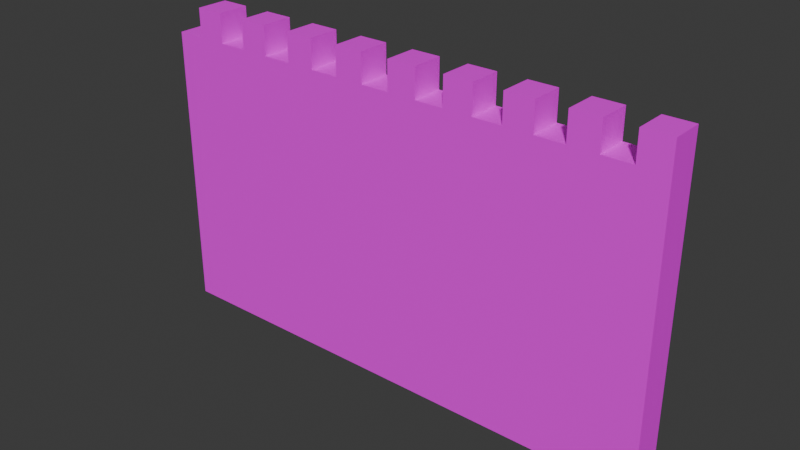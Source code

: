 # Source: castle_wall.blend  (saved by Blender 5.0.119; exported with 4.5.12 LTS)
import bpy
from mathutils import Matrix  # noqa: F401  (used for matrix-valued properties, if any)

bpy.ops.wm.read_factory_settings(use_empty=True)
scene = bpy.context.scene
scene.name = 'Scene'

# ---- collections
col_collection = bpy.data.collections.new('Collection'); scene.collection.children.link(col_collection)
col_collection_2 = bpy.data.collections.new('Collection 2'); scene.collection.children.link(col_collection_2)
col_collection_3 = bpy.data.collections.new('Collection 3'); scene.collection.children.link(col_collection_3)

# ---- images (referenced by path relative to the original .blend; pixels are not part of the script)
import os
ASSET_DIR = os.environ.get("B2B_ASSET_DIR", "")  # directory of the original .blend (textures are referenced by path, not embedded)
HERE = os.path.dirname(os.path.abspath(__file__))  # packed textures are extracted next to this script under _unpacked/

def load_image(name, relpath, width, height, colorspace="sRGB"):
    """Load a texture the original file referenced (path relative to the .blend, or extracted next to this script)."""
    p = next((c for c in (os.path.join(HERE, relpath), os.path.join(ASSET_DIR, relpath)) if relpath and os.path.exists(c)), "")
    if p:
        img = bpy.data.images.load(p, check_existing=True)
        img.name = name
    else:  # same state as the original file: an image datablock whose file is absent (Cycles renders it pink)
        img = bpy.data.images.new(name, width, height)
        img.source = "FILE"
        img.filepath = "//" + (relpath or name)
    img.colorspace_settings.name = colorspace
    return img
img_wall_texture_seamless_diff_png = load_image('wall_texture_seamless_DIFF.png', 'wall_texture_seamless_DIFF.png', 1024, 1024, 'sRGB')

# ---- materials (node trees are filled in below, after node groups)
mat_stone = bpy.data.materials.new('stone')
mat_stone.alpha_threshold = 0.0
mat_stone.use_backface_culling_lightprobe_volume = False
mat_stone.roughness = 0.5
mat_stone.line_color = (0.0, 0.0, 0.0, 1.0)

# ---- material node trees
mat_stone.use_nodes = True; mat_stone.node_tree.nodes.clear()
_N = mat_stone.node_tree.nodes; _L = mat_stone.node_tree.links
n0 = _N.new('ShaderNodeOutputMaterial'); n0.name = 'Material Output'; n0.location = (200, 100)
n1 = _N.new('ShaderNodeBsdfPrincipled'); n1.name = 'Principled BSDF'; n1.location = (-200, 100)
n2 = _N.new('ShaderNodeTexImage'); n2.name = 'Image Texture'; n2.location = (-490, 71)
n2.image = img_wall_texture_seamless_diff_png
_L.new(n1.outputs[0], n0.inputs[0])
_L.new(n2.outputs[0], n1.inputs[0])
n0.is_active_output = True

# ---- world
world_world = bpy.data.worlds.new('World'); scene.world = world_world
world_world.use_nodes = True; world_world.node_tree.nodes.clear()
_N = world_world.node_tree.nodes; _L = world_world.node_tree.links
n0 = _N.new('ShaderNodeOutputWorld'); n0.name = 'World Output'; n0.location = (200, 100)
n1 = _N.new('ShaderNodeBackground'); n1.name = 'Background'; n1.location = (-200, 100)
n1.inputs[0].default_value = (0.05088, 0.05088, 0.05088, 1.0)
_L.new(n1.outputs[0], n0.inputs[0])
n0.is_active_output = True
world_world.color = (0.05088, 0.05088, 0.05088)
world_world.sun_shadow_jitter_overblur = 0.0

# ---- meshes
me_cube = bpy.data.meshes.new('Cube')
me_cube.from_pydata([(-14.0, 1.122, 1.0), (-14.0, 1.122, -1.0), (-14.0, -1.122, 1.0), (-14.0, -1.122, -1.0), (-16.0, 1.122, 1.0), (-16.0, 1.122, -1.0), (-16.0, -1.122, 1.0), (-16.0, -1.122, -1.0), (-14.0, -1.122, 3.0), (-16.0, -1.122, 3.0), (-14.0, 1.122, 3.0), (-16.0, 1.122, 3.0), (-14.0, -1.122, 5.0), (-16.0, -1.122, 5.0), (-14.0, 1.122, 5.0), (-16.0, 1.122, 5.0), (-14.0, -1.122, 7.0), (-16.0, -1.122, 7.0), (-14.0, 1.122, 7.0), (-16.0, 1.122, 7.0), (-14.0, -1.122, 9.0), (-16.0, -1.122, 9.0), (-14.0, 1.122, 9.0), (-16.0, 1.122, 9.0), (-14.0, -1.122, 11.0), (-16.0, -1.122, 11.0), (-14.0, 1.122, 11.0), (-16.0, 1.122, 11.0), (-14.0, -1.122, 13.0), (-16.0, -1.122, 13.0), (-14.0, 1.122, 13.0), (-16.0, 1.122, 13.0), (-14.0, -1.122, 15.0), (-16.0, -1.122, 15.0), (-14.0, 1.122, 15.0), (-16.0, 1.122, 15.0), (-14.0, -1.122, 17.0), (-16.0, -1.122, 17.0), (-14.0, 1.122, 17.0), (-16.0, 1.122, 17.0), (-14.0, -1.122, 19.0), (-16.0, -1.122, 19.0), (-14.0, 1.122, 19.0), (-16.0, 1.122, 19.0), (-12.0, 1.122, 1.0), (-12.0, 1.122, -1.0), (-12.0, -1.122, 1.0), (-12.0, -1.122, -1.0), (-12.0, 1.122, 3.0), (-12.0, -1.122, 3.0), (-12.0, 1.122, 5.0), (-12.0, -1.122, 5.0), (-12.0, 1.122, 7.0), (-12.0, -1.122, 7.0), (-12.0, 1.122, 9.0), (-12.0, -1.122, 9.0), (-12.0, 1.122, 11.0), (-12.0, -1.122, 11.0), (-12.0, 1.122, 13.0), (-12.0, -1.122, 13.0), (-12.0, 1.122, 15.0), (-12.0, -1.122, 15.0), (-12.0, 1.122, 17.0), (-12.0, -1.122, 17.0), (-12.0, 1.122, 19.0), (-12.0, -1.122, 19.0), (-10.0, 1.122, 1.0), (-10.0, 1.122, -1.0), (-10.0, -1.122, 1.0), (-10.0, -1.122, -1.0), (-10.0, 1.122, 3.0), (-10.0, -1.122, 3.0), (-10.0, 1.122, 5.0), (-10.0, -1.122, 5.0), (-10.0, 1.122, 7.0), (-10.0, -1.122, 7.0), (-10.0, 1.122, 9.0), (-10.0, -1.122, 9.0), (-10.0, 1.122, 11.0), (-10.0, -1.122, 11.0), (-10.0, 1.122, 13.0), (-10.0, -1.122, 13.0), (-10.0, 1.122, 15.0), (-10.0, -1.122, 15.0), (-10.0, 1.122, 17.0), (-10.0, -1.122, 17.0), (-10.0, 1.122, 19.0), (-10.0, -1.122, 19.0), (-8.0, 1.122, 1.0), (-8.0, 1.122, -1.0), (-8.0, -1.122, 1.0), (-8.0, -1.122, -1.0), (-8.0, 1.122, 3.0), (-8.0, -1.122, 3.0), (-8.0, 1.122, 5.0), (-8.0, -1.122, 5.0), (-8.0, 1.122, 7.0), (-8.0, -1.122, 7.0), (-8.0, 1.122, 9.0), (-8.0, -1.122, 9.0), (-8.0, 1.122, 11.0), (-8.0, -1.122, 11.0), (-8.0, 1.122, 13.0), (-8.0, -1.122, 13.0), (-8.0, 1.122, 15.0), (-8.0, -1.122, 15.0), (-8.0, 1.122, 17.0), (-8.0, -1.122, 17.0), (-8.0, 1.122, 19.0), (-8.0, -1.122, 19.0), (-6.0, 1.122, 1.0), (-6.0, 1.122, -1.0), (-6.0, -1.122, 1.0), (-6.0, -1.122, -1.0), (-6.0, 1.122, 3.0), (-6.0, -1.122, 3.0), (-6.0, 1.122, 5.0), (-6.0, -1.122, 5.0), (-6.0, 1.122, 7.0), (-6.0, -1.122, 7.0), (-6.0, 1.122, 9.0), (-6.0, -1.122, 9.0), (-6.0, 1.122, 11.0), (-6.0, -1.122, 11.0), (-6.0, 1.122, 13.0), (-6.0, -1.122, 13.0), (-6.0, 1.122, 15.0), (-6.0, -1.122, 15.0), (-6.0, 1.122, 17.0), (-6.0, -1.122, 17.0), (-6.0, 1.122, 19.0), (-6.0, -1.122, 19.0), (-4.0, 1.122, 1.0), (-4.0, 1.122, -1.0), (-4.0, -1.122, 1.0), (-4.0, -1.122, -1.0), (-4.0, 1.122, 3.0), (-4.0, -1.122, 3.0), (-4.0, 1.122, 5.0), (-4.0, -1.122, 5.0), (-4.0, 1.122, 7.0), (-4.0, -1.122, 7.0), (-4.0, 1.122, 9.0), (-4.0, -1.122, 9.0), (-4.0, 1.122, 11.0), (-4.0, -1.122, 11.0), (-4.0, 1.122, 13.0), (-4.0, -1.122, 13.0), (-4.0, 1.122, 15.0), (-4.0, -1.122, 15.0), (-4.0, 1.122, 17.0), (-4.0, -1.122, 17.0), (-4.0, 1.122, 19.0), (-4.0, -1.122, 19.0), (-2.0, 1.122, 1.0), (-2.0, 1.122, -1.0), (-2.0, -1.122, 1.0), (-2.0, -1.122, -1.0), (-2.0, 1.122, 3.0), (-2.0, -1.122, 3.0), (-2.0, 1.122, 5.0), (-2.0, -1.122, 5.0), (-2.0, 1.122, 7.0), (-2.0, -1.122, 7.0), (-2.0, 1.122, 9.0), (-2.0, -1.122, 9.0), (-2.0, 1.122, 11.0), (-2.0, -1.122, 11.0), (-2.0, 1.122, 13.0), (-2.0, -1.122, 13.0), (-2.0, 1.122, 15.0), (-2.0, -1.122, 15.0), (-2.0, 1.122, 17.0), (-2.0, -1.122, 17.0), (-2.0, 1.122, 19.0), (-2.0, -1.122, 19.0), (0.0, 1.122, 1.0), (0.0, 1.122, -1.0), (0.0, -1.122, 1.0), (0.0, -1.122, -1.0), (0.0, 1.122, 3.0), (0.0, -1.122, 3.0), (0.0, 1.122, 5.0), (0.0, -1.122, 5.0), (0.0, 1.122, 7.0), (0.0, -1.122, 7.0), (0.0, 1.122, 9.0), (0.0, -1.122, 9.0), (0.0, 1.122, 11.0), (0.0, -1.122, 11.0), (0.0, 1.122, 13.0), (0.0, -1.122, 13.0), (0.0, 1.122, 15.0), (0.0, -1.122, 15.0), (0.0, 1.122, 17.0), (0.0, -1.122, 17.0), (0.0, 1.122, 19.0), (0.0, -1.122, 19.0), (2.0, 1.122, 1.0), (2.0, 1.122, -1.0), (2.0, -1.122, 1.0), (2.0, -1.122, -1.0), (2.0, 1.122, 3.0), (2.0, -1.122, 3.0), (2.0, 1.122, 5.0), (2.0, -1.122, 5.0), (2.0, 1.122, 7.0), (2.0, -1.122, 7.0), (2.0, 1.122, 9.0), (2.0, -1.122, 9.0), (2.0, 1.122, 11.0), (2.0, -1.122, 11.0), (2.0, 1.122, 13.0), (2.0, -1.122, 13.0), (2.0, 1.122, 15.0), (2.0, -1.122, 15.0), (2.0, 1.122, 17.0), (2.0, -1.122, 17.0), (2.0, 1.122, 19.0), (2.0, -1.122, 19.0), (4.0, 1.122, 1.0), (4.0, 1.122, -1.0), (4.0, -1.122, 1.0), (4.0, -1.122, -1.0), (4.0, 1.122, 3.0), (4.0, -1.122, 3.0), (4.0, 1.122, 5.0), (4.0, -1.122, 5.0), (4.0, 1.122, 7.0), (4.0, -1.122, 7.0), (4.0, 1.122, 9.0), (4.0, -1.122, 9.0), (4.0, 1.122, 11.0), (4.0, -1.122, 11.0), (4.0, 1.122, 13.0), (4.0, -1.122, 13.0), (4.0, 1.122, 15.0), (4.0, -1.122, 15.0), (4.0, 1.122, 17.0), (4.0, -1.122, 17.0), (4.0, 1.122, 19.0), (4.0, -1.122, 19.0), (6.0, 1.122, 1.0), (6.0, 1.122, -1.0), (6.0, -1.122, 1.0), (6.0, -1.122, -1.0), (6.0, 1.122, 3.0), (6.0, -1.122, 3.0), (6.0, 1.122, 5.0), (6.0, -1.122, 5.0), (6.0, 1.122, 7.0), (6.0, -1.122, 7.0), (6.0, 1.122, 9.0), (6.0, -1.122, 9.0), (6.0, 1.122, 11.0), (6.0, -1.122, 11.0), (6.0, 1.122, 13.0), (6.0, -1.122, 13.0), (6.0, 1.122, 15.0), (6.0, -1.122, 15.0), (6.0, 1.122, 17.0), (6.0, -1.122, 17.0), (6.0, 1.122, 19.0), (6.0, -1.122, 19.0), (8.0, 1.122, 1.0), (8.0, 1.122, -1.0), (8.0, -1.122, 1.0), (8.0, -1.122, -1.0), (8.0, 1.122, 3.0), (8.0, -1.122, 3.0), (8.0, 1.122, 5.0), (8.0, -1.122, 5.0), (8.0, 1.122, 7.0), (8.0, -1.122, 7.0), (8.0, 1.122, 9.0), (8.0, -1.122, 9.0), (8.0, 1.122, 11.0), (8.0, -1.122, 11.0), (8.0, 1.122, 13.0), (8.0, -1.122, 13.0), (8.0, 1.122, 15.0), (8.0, -1.122, 15.0), (8.0, 1.122, 17.0), (8.0, -1.122, 17.0), (8.0, 1.122, 19.0), (8.0, -1.122, 19.0), (10.0, 1.122, 1.0), (10.0, 1.122, -1.0), (10.0, -1.122, 1.0), (10.0, -1.122, -1.0), (10.0, 1.122, 3.0), (10.0, -1.122, 3.0), (10.0, 1.122, 5.0), (10.0, -1.122, 5.0), (10.0, 1.122, 7.0), (10.0, -1.122, 7.0), (10.0, 1.122, 9.0), (10.0, -1.122, 9.0), (10.0, 1.122, 11.0), (10.0, -1.122, 11.0), (10.0, 1.122, 13.0), (10.0, -1.122, 13.0), (10.0, 1.122, 15.0), (10.0, -1.122, 15.0), (10.0, 1.122, 17.0), (10.0, -1.122, 17.0), (10.0, 1.122, 19.0), (10.0, -1.122, 19.0), (12.0, 1.122, 1.0), (12.0, 1.122, -1.0), (12.0, -1.122, 1.0), (12.0, -1.122, -1.0), (12.0, 1.122, 3.0), (12.0, -1.122, 3.0), (12.0, 1.122, 5.0), (12.0, -1.122, 5.0), (12.0, 1.122, 7.0), (12.0, -1.122, 7.0), (12.0, 1.122, 9.0), (12.0, -1.122, 9.0), (12.0, 1.122, 11.0), (12.0, -1.122, 11.0), (12.0, 1.122, 13.0), (12.0, -1.122, 13.0), (12.0, 1.122, 15.0), (12.0, -1.122, 15.0), (12.0, 1.122, 17.0), (12.0, -1.122, 17.0), (12.0, 1.122, 19.0), (12.0, -1.122, 19.0), (14.0, 1.122, 1.0), (14.0, 1.122, -1.0), (14.0, -1.122, 1.0), (14.0, -1.122, -1.0), (14.0, 1.122, 3.0), (14.0, -1.122, 3.0), (14.0, 1.122, 5.0), (14.0, -1.122, 5.0), (14.0, 1.122, 7.0), (14.0, -1.122, 7.0), (14.0, 1.122, 9.0), (14.0, -1.122, 9.0), (14.0, 1.122, 11.0), (14.0, -1.122, 11.0), (14.0, 1.122, 13.0), (14.0, -1.122, 13.0), (14.0, 1.122, 15.0), (14.0, -1.122, 15.0), (14.0, 1.122, 17.0), (14.0, -1.122, 17.0), (14.0, 1.122, 19.0), (14.0, -1.122, 19.0), (16.0, 1.122, 1.0), (16.0, 1.122, -1.0), (16.0, -1.122, 1.0), (16.0, -1.122, -1.0), (16.0, 1.122, 3.0), (16.0, -1.122, 3.0), (16.0, 1.122, 5.0), (16.0, -1.122, 5.0), (16.0, 1.122, 7.0), (16.0, -1.122, 7.0), (16.0, 1.122, 9.0), (16.0, -1.122, 9.0), (16.0, 1.122, 11.0), (16.0, -1.122, 11.0), (16.0, 1.122, 13.0), (16.0, -1.122, 13.0), (16.0, 1.122, 15.0), (16.0, -1.122, 15.0), (16.0, 1.122, 17.0), (16.0, -1.122, 17.0), (16.0, 1.122, 19.0), (16.0, -1.122, 19.0), (18.0, 1.122, 1.0), (18.0, 1.122, -1.0), (18.0, -1.122, 1.0), (18.0, -1.122, -1.0), (18.0, 1.122, 3.0), (18.0, -1.122, 3.0), (18.0, 1.122, 5.0), (18.0, -1.122, 5.0), (18.0, 1.122, 7.0), (18.0, -1.122, 7.0), (18.0, 1.122, 9.0), (18.0, -1.122, 9.0), (18.0, 1.122, 11.0), (18.0, -1.122, 11.0), (18.0, 1.122, 13.0), (18.0, -1.122, 13.0), (18.0, 1.122, 15.0), (18.0, -1.122, 15.0), (18.0, 1.122, 17.0), (18.0, -1.122, 17.0), (18.0, 1.122, 19.0), (18.0, -1.122, 19.0), (20.0, 1.122, 1.0), (20.0, 1.122, -1.0), (20.0, -1.122, 1.0), (20.0, -1.122, -1.0), (20.0, 1.122, 3.0), (20.0, -1.122, 3.0), (20.0, 1.122, 5.0), (20.0, -1.122, 5.0), (20.0, 1.122, 7.0), (20.0, -1.122, 7.0), (20.0, 1.122, 9.0), (20.0, -1.122, 9.0), (20.0, 1.122, 11.0), (20.0, -1.122, 11.0), (20.0, 1.122, 13.0), (20.0, -1.122, 13.0), (20.0, 1.122, 15.0), (20.0, -1.122, 15.0), (20.0, 1.122, 17.0), (20.0, -1.122, 17.0), (20.0, 1.122, 19.0), (20.0, -1.122, 19.0), (-14.0, 1.122, 21.0), (-14.0, -1.122, 21.0), (-12.0, 1.122, 21.0), (-12.0, -1.122, 21.0), (-8.0, -1.122, 21.0), (-10.0, -1.122, 21.0), (-10.0, 1.122, 21.0), (-8.0, 1.122, 21.0), (-4.0, 1.122, 21.0), (-6.0, 1.122, 21.0), (-6.0, -1.122, 21.0), (-4.0, -1.122, 21.0), (-2.0, 1.122, 21.0), (-2.0, -1.122, 21.0), (0.0, 1.122, 21.0), (0.0, -1.122, 21.0), (4.0, 1.122, 21.0), (2.0, 1.122, 21.0), (2.0, -1.122, 21.0), (4.0, -1.122, 21.0), (6.0, 1.122, 21.0), (6.0, -1.122, 21.0), (8.0, 1.122, 21.0), (8.0, -1.122, 21.0), (10.0, 1.122, 21.0), (10.0, -1.122, 21.0), (12.0, 1.122, 21.0), (12.0, -1.122, 21.0), (16.0, -1.122, 21.0), (14.0, -1.122, 21.0), (14.0, 1.122, 21.0), (16.0, 1.122, 21.0), (18.0, 1.122, 21.0), (18.0, -1.122, 21.0), (20.0, 1.122, 21.0), (20.0, -1.122, 21.0)], [], [(0, 4, 11, 10), (3, 2, 6, 7), (7, 6, 4, 5), (5, 1, 3, 7), (5, 4, 0, 1), (11, 9, 13, 15), (6, 2, 8, 9), (4, 6, 9, 11), (14, 15, 19, 18), (9, 8, 12, 13), (10, 11, 15, 14), (19, 17, 21, 23), (15, 13, 17, 19), (13, 12, 16, 17), (21, 20, 24, 25), (17, 16, 20, 21), (18, 19, 23, 22), (26, 27, 31, 30), (22, 23, 27, 26), (23, 21, 25, 27), (31, 29, 33, 35), (27, 25, 29, 31), (25, 24, 28, 29), (34, 35, 39, 38), (29, 28, 32, 33), (30, 31, 35, 34), (35, 33, 37, 39), (33, 32, 36, 37), (39, 37, 41, 43), (42, 43, 41, 40), (37, 36, 40, 41), (38, 39, 43, 42), (24, 20, 55, 57), (30, 34, 60, 58), (10, 14, 50, 48), (38, 42, 64, 62), (2, 3, 47, 46), (32, 28, 59, 61), (12, 8, 49, 51), (40, 36, 63, 65), (18, 22, 54, 52), (1, 0, 44, 45), (64, 65, 87, 86), (55, 53, 75, 77), (59, 57, 79, 81), (49, 46, 68, 71), (56, 58, 80, 78), (44, 48, 70, 66), (63, 61, 83, 85), (53, 51, 73, 75), (60, 62, 84, 82), (38, 36, 63, 62), (3, 1, 45, 47), (22, 26, 56, 54), (14, 18, 52, 50), (34, 38, 62, 60), (16, 12, 51, 53), (36, 32, 61, 63), (0, 10, 48, 44), (26, 30, 58, 56), (8, 2, 46, 49), (28, 24, 57, 59), (20, 16, 53, 55), (109, 108, 425, 422), (84, 85, 107, 106), (79, 77, 99, 101), (80, 82, 104, 102), (70, 72, 94, 92), (84, 86, 108, 106), (68, 69, 91, 90), (83, 81, 103, 105), (73, 71, 93, 95), (87, 85, 107, 109), (74, 76, 98, 96), (45, 44, 66, 67), (52, 54, 76, 74), (65, 63, 85, 87), (51, 49, 71, 73), (61, 59, 81, 83), (46, 47, 69, 68), (62, 64, 86, 84), (48, 50, 72, 70), (58, 60, 82, 80), (57, 55, 77, 79), (62, 63, 85, 84), (47, 45, 67, 69), (54, 56, 78, 76), (50, 52, 74, 72), (69, 67, 89, 91), (76, 78, 100, 98), (72, 74, 96, 94), (82, 84, 106, 104), (75, 73, 95, 97), (85, 83, 105, 107), (66, 70, 92, 88), (78, 80, 102, 100), (71, 68, 90, 93), (81, 79, 101, 103), (77, 75, 97, 99), (175, 197, 433, 431), (67, 66, 88, 89), (93, 90, 112, 115), (107, 106, 128, 129), (100, 102, 124, 122), (88, 92, 114, 110), (107, 105, 127, 129), (97, 95, 117, 119), (104, 106, 128, 126), (94, 96, 118, 116), (98, 100, 122, 120), (91, 89, 111, 113), (124, 126, 148, 146), (114, 116, 138, 136), (128, 130, 152, 150), (112, 113, 135, 134), (127, 125, 147, 149), (117, 115, 137, 139), (131, 129, 151, 153), (118, 120, 142, 140), (111, 110, 132, 133), (42, 40, 419, 418), (103, 101, 123, 125), (99, 97, 119, 121), (108, 109, 131, 130), (89, 88, 110, 111), (96, 98, 120, 118), (109, 107, 129, 131), (95, 93, 115, 117), (105, 103, 125, 127), (90, 91, 113, 112), (106, 108, 130, 128), (92, 94, 116, 114), (102, 104, 126, 124), (101, 99, 121, 123), (147, 145, 167, 169), (137, 134, 156, 159), (144, 146, 168, 166), (132, 136, 158, 154), (151, 149, 171, 173), (141, 139, 161, 163), (148, 150, 172, 170), (138, 140, 162, 160), (142, 144, 166, 164), (123, 121, 143, 145), (128, 129, 151, 150), (113, 111, 133, 135), (120, 122, 144, 142), (116, 118, 140, 138), (126, 128, 150, 148), (119, 117, 139, 141), (129, 127, 149, 151), (110, 114, 136, 132), (122, 124, 146, 144), (115, 112, 134, 137), (125, 123, 145, 147), (121, 119, 141, 143), (143, 141, 163, 165), (152, 153, 175, 174), (133, 132, 154, 155), (140, 142, 164, 162), (153, 151, 173, 175), (139, 137, 159, 161), (149, 147, 169, 171), (134, 135, 157, 156), (150, 152, 174, 172), (136, 138, 160, 158), (146, 148, 170, 168), (145, 143, 165, 167), (150, 151, 173, 172), (135, 133, 155, 157), (158, 160, 182, 180), (172, 174, 196, 194), (156, 157, 179, 178), (171, 169, 191, 193), (161, 159, 181, 183), (175, 173, 195, 197), (162, 164, 186, 184), (155, 154, 176, 177), (285, 284, 440, 441), (165, 163, 185, 187), (181, 178, 200, 203), (188, 190, 212, 210), (176, 180, 202, 198), (195, 193, 215, 217), (185, 183, 205, 207), (192, 194, 216, 214), (182, 184, 206, 204), (186, 188, 210, 208), (179, 177, 199, 201), (168, 170, 192, 190), (167, 165, 187, 189), (172, 173, 195, 194), (157, 155, 177, 179), (164, 166, 188, 186), (160, 162, 184, 182), (170, 172, 194, 192), (163, 161, 183, 185), (173, 171, 193, 195), (154, 158, 180, 176), (166, 168, 190, 188), (159, 156, 178, 181), (169, 167, 189, 191), (212, 214, 236, 234), (202, 204, 226, 224), (216, 218, 240, 238), (200, 201, 223, 222), (215, 213, 235, 237), (205, 203, 225, 227), (219, 217, 239, 241), (206, 208, 230, 228), (199, 198, 220, 221), (351, 373, 446, 447), (191, 189, 211, 213), (187, 185, 207, 209), (196, 197, 219, 218), (177, 176, 198, 199), (184, 186, 208, 206), (197, 195, 217, 219), (183, 181, 203, 205), (193, 191, 213, 215), (178, 179, 201, 200), (194, 196, 218, 216), (180, 182, 204, 202), (190, 192, 214, 212), (189, 187, 209, 211), (194, 195, 217, 216), (233, 231, 253, 255), (234, 236, 258, 256), (224, 226, 248, 246), (238, 240, 262, 260), (222, 223, 245, 244), (237, 235, 257, 259), (227, 225, 247, 249), (241, 239, 261, 263), (228, 230, 252, 250), (221, 220, 242, 243), (211, 209, 231, 233), (216, 217, 239, 238), (201, 199, 221, 223), (208, 210, 232, 230), (204, 206, 228, 226), (214, 216, 238, 236), (207, 205, 227, 229), (217, 215, 237, 239), (198, 202, 224, 220), (210, 212, 234, 232), (203, 200, 222, 225), (213, 211, 233, 235), (209, 207, 229, 231), (253, 251, 273, 275), (257, 255, 277, 279), (247, 244, 266, 269), (254, 256, 278, 276), (242, 246, 268, 264), (261, 259, 281, 283), (251, 249, 271, 273), (258, 260, 282, 280), (248, 250, 272, 270), (238, 239, 261, 260), (223, 221, 243, 245), (230, 232, 254, 252), (226, 228, 250, 248), (236, 238, 260, 258), (229, 227, 249, 251), (239, 237, 259, 261), (220, 224, 246, 242), (232, 234, 256, 254), (225, 222, 244, 247), (235, 233, 255, 257), (231, 229, 251, 253), (240, 241, 263, 262), (277, 275, 297, 299), (278, 280, 302, 300), (268, 270, 292, 290), (282, 284, 306, 304), (266, 267, 289, 288), (281, 279, 301, 303), (271, 269, 291, 293), (285, 283, 305, 307), (272, 274, 296, 294), (265, 264, 286, 287), (196, 174, 430, 432), (243, 242, 264, 265), (250, 252, 274, 272), (263, 261, 283, 285), (249, 247, 269, 271), (259, 257, 279, 281), (244, 245, 267, 266), (260, 262, 284, 282), (246, 248, 270, 268), (256, 258, 280, 278), (255, 253, 275, 277), (260, 261, 283, 282), (245, 243, 265, 267), (252, 254, 276, 274), (297, 295, 317, 319), (301, 299, 321, 323), (291, 288, 310, 313), (298, 300, 322, 320), (286, 290, 312, 308), (305, 303, 325, 327), (295, 293, 315, 317), (302, 304, 326, 324), (292, 294, 316, 314), (282, 283, 305, 304), (267, 265, 287, 289), (274, 276, 298, 296), (270, 272, 294, 292), (280, 282, 304, 302), (273, 271, 293, 295), (283, 281, 303, 305), (264, 268, 290, 286), (276, 278, 300, 298), (269, 266, 288, 291), (279, 277, 299, 301), (275, 273, 295, 297), (284, 285, 307, 306), (219, 241, 437, 436), (287, 286, 308, 309), (294, 296, 318, 316), (307, 305, 327, 329), (293, 291, 313, 315), (303, 301, 323, 325), (288, 289, 311, 310), (304, 306, 328, 326), (290, 292, 314, 312), (300, 302, 324, 322), (299, 297, 319, 321), (304, 305, 327, 326), (289, 287, 309, 311), (296, 298, 320, 318), (328, 329, 351, 350), (319, 317, 339, 341), (323, 321, 343, 345), (313, 310, 332, 335), (327, 326, 348, 349), (320, 322, 344, 342), (308, 312, 334, 330), (327, 325, 347, 349), (317, 315, 337, 339), (324, 326, 348, 346), (348, 349, 371, 370), (343, 341, 363, 365), (344, 346, 368, 366), (334, 336, 358, 356), (348, 350, 372, 370), (332, 333, 355, 354), (347, 345, 367, 369), (337, 335, 357, 359), (351, 349, 371, 373), (338, 340, 362, 360), (309, 308, 330, 331), (316, 318, 340, 338), (329, 327, 349, 351), (315, 313, 335, 337), (325, 323, 345, 347), (310, 311, 333, 332), (326, 328, 350, 348), (312, 314, 336, 334), (322, 324, 346, 344), (321, 319, 341, 343), (311, 309, 331, 333), (318, 320, 342, 340), (314, 316, 338, 336), (333, 331, 353, 355), (340, 342, 364, 362), (336, 338, 360, 358), (346, 348, 370, 368), (339, 337, 359, 361), (349, 347, 369, 371), (330, 334, 356, 352), (342, 344, 366, 364), (335, 332, 354, 357), (345, 343, 365, 367), (341, 339, 361, 363), (329, 328, 444, 445), (331, 330, 352, 353), (355, 353, 375, 377), (370, 371, 393, 392), (365, 363, 385, 387), (366, 368, 390, 388), (356, 358, 380, 378), (370, 372, 394, 392), (354, 355, 377, 376), (369, 367, 389, 391), (359, 357, 379, 381), (373, 371, 393, 395), (375, 374, 396, 397), (394, 395, 451, 450), (385, 383, 405, 407), (389, 387, 409, 411), (379, 376, 398, 401), (386, 388, 410, 408), (374, 378, 400, 396), (393, 391, 413, 415), (383, 381, 403, 405), (362, 364, 386, 384), (358, 360, 382, 380), (368, 370, 392, 390), (361, 359, 381, 383), (371, 369, 391, 393), (352, 356, 378, 374), (364, 366, 388, 386), (357, 354, 376, 379), (367, 365, 387, 389), (363, 361, 383, 385), (372, 373, 395, 394), (353, 352, 374, 375), (360, 362, 384, 382), (397, 396, 398, 399), (398, 396, 400, 401), (401, 400, 402, 403), (403, 402, 404, 405), (405, 404, 406, 407), (407, 406, 408, 409), (409, 408, 410, 411), (411, 410, 412, 413), (413, 412, 414, 415), (415, 414, 416, 417), (382, 384, 406, 404), (395, 393, 415, 417), (381, 379, 401, 403), (391, 389, 411, 413), (376, 377, 399, 398), (392, 394, 416, 414), (378, 380, 402, 400), (388, 390, 412, 410), (387, 385, 407, 409), (392, 393, 415, 414), (377, 375, 397, 399), (384, 386, 408, 406), (380, 382, 404, 402), (390, 392, 414, 412), (418, 419, 421, 420), (424, 423, 422, 425), (427, 428, 429, 426), (430, 431, 433, 432), (435, 436, 437, 434), (438, 439, 441, 440), (442, 443, 445, 444), (448, 447, 446, 449), (450, 451, 453, 452), (350, 351, 447, 448), (417, 416, 452, 453), (174, 175, 431, 430), (306, 307, 443, 442), (130, 131, 428, 427), (108, 86, 424, 425), (197, 196, 432, 433), (65, 64, 420, 421), (87, 109, 422, 423), (218, 219, 436, 435), (153, 152, 426, 429), (86, 87, 423, 424), (395, 417, 453, 451), (64, 42, 418, 420), (241, 240, 434, 437), (152, 130, 427, 426), (416, 394, 450, 452), (373, 372, 449, 446), (40, 65, 421, 419), (307, 329, 445, 443), (240, 218, 435, 434), (328, 306, 442, 444), (263, 285, 441, 439), (131, 153, 429, 428), (262, 263, 439, 438), (372, 350, 448, 449), (284, 262, 438, 440)])
_uv = me_cube.uv_layers.new(name='UVMap')
_uv.uv.foreach_set('vector', [0.01953, 0.2156, -0.05439, 0.2156, -0.05439, 0.1417, 0.01953, 0.1417, 1.202, 1.103, 1.202, 1.029, 1.276, 1.029, 1.276, 1.103, -0.2761, 1.186, -0.2022, 1.186, -0.2022, 1.269, -0.2761, 1.269, 1.276, 1.186, 1.202, 1.186, 1.202, 1.103, 1.276, 1.103, -0.05439, 0.2895, -0.05439, 0.2156, 0.01953, 0.2156, 0.01953, 0.2895, -0.1283, 1.269, -0.1283, 1.186, -0.05439, 1.186, -0.05439, 1.269, 1.276, 1.029, 1.202, 1.029, 1.202, 0.9548, 1.276, 0.9548, -0.2022, 1.269, -0.2022, 1.186, -0.1283, 1.186, -0.1283, 1.269, 0.01953, 0.06779, -0.05439, 0.06779, -0.05439, -0.006131, 0.01953, -0.006131, 1.276, 0.9548, 1.202, 0.9548, 1.202, 0.8809, 1.276, 0.8809, 0.01953, 0.1417, -0.05439, 0.1417, -0.05439, 0.06779, 0.01953, 0.06779, 0.01953, 1.269, 0.01953, 1.186, 0.09345, 1.186, 0.09345, 1.269, -0.05439, 1.269, -0.05439, 1.186, 0.01953, 1.186, 0.01953, 1.269, 1.276, 0.8809, 1.202, 0.8809, 1.202, 0.807, 1.276, 0.807, 1.276, 0.7331, 1.202, 0.7331, 1.202, 0.6591, 1.276, 0.6591, 1.276, 0.807, 1.202, 0.807, 1.202, 0.7331, 1.276, 0.7331, 0.01953, -0.006131, -0.05439, -0.006131, -0.05439, -0.08005, 0.01953, -0.08005, 0.01953, -0.154, -0.05439, -0.154, -0.05439, -0.2279, 0.01953, -0.2279, 0.01953, -0.08005, -0.05439, -0.08005, -0.05439, -0.154, 0.01953, -0.154, 0.09345, 1.269, 0.09345, 1.186, 0.1674, 1.186, 0.1674, 1.269, 0.2413, 1.269, 0.2413, 1.186, 0.3152, 1.186, 0.3152, 1.269, 0.1674, 1.269, 0.1674, 1.186, 0.2413, 1.186, 0.2413, 1.269, 1.276, 0.6591, 1.202, 0.6591, 1.202, 0.5852, 1.276, 0.5852, 0.01953, -0.3018, -0.05439, -0.3018, -0.05439, -0.3757, 0.01953, -0.3757, 1.276, 0.5852, 1.202, 0.5852, 1.202, 0.5113, 1.276, 0.5113, 0.01953, -0.2279, -0.05439, -0.2279, -0.05439, -0.3018, 0.01953, -0.3018, 0.3152, 1.269, 0.3152, 1.186, 0.3891, 1.186, 0.3891, 1.269, 1.276, 0.5113, 1.202, 0.5113, 1.202, 0.4374, 1.276, 0.4374, 0.3891, 1.269, 0.3891, 1.186, 0.463, 1.186, 0.463, 1.269, -0.2203, -0.2838, -0.2203, -0.3577, -0.1373, -0.3577, -0.1373, -0.2838, 1.276, 0.4374, 1.202, 0.4374, 1.202, 0.3635, 1.276, 0.3635, 0.01953, -0.3757, -0.05439, -0.3757, -0.05439, -0.4496, 0.01953, -0.4496, 1.202, 0.6591, 1.202, 0.7331, 1.128, 0.7331, 1.128, 0.6591, 0.01953, -0.2279, 0.01953, -0.3018, 0.09345, -0.3018, 0.09345, -0.2279, 0.01953, 0.1417, 0.01953, 0.06779, 0.09345, 0.06779, 0.09345, 0.1417, 0.01953, -0.3757, 0.01953, -0.4496, 0.09345, -0.4496, 0.09345, -0.3757, 1.202, 1.029, 1.202, 1.103, 1.128, 1.103, 1.128, 1.029, 1.202, 0.5113, 1.202, 0.5852, 1.128, 0.5852, 1.128, 0.5113, 1.202, 0.8809, 1.202, 0.9548, 1.128, 0.9548, 1.128, 0.8809, 1.202, 0.3635, 1.202, 0.4374, 1.128, 0.4374, 1.128, 0.3635, 0.01953, -0.006131, 0.01953, -0.08005, 0.09345, -0.08005, 0.09345, -0.006131, 0.01953, 0.2895, 0.01953, 0.2156, 0.09345, 0.2156, 0.09345, 0.2895, -0.2203, -0.2838, -0.1373, -0.2838, -0.1373, -0.2099, -0.2203, -0.2099, 1.128, 0.7331, 1.128, 0.807, 1.054, 0.807, 1.054, 0.7331, 1.128, 0.5852, 1.128, 0.6591, 1.054, 0.6591, 1.054, 0.5852, 1.128, 0.9548, 1.128, 1.029, 1.054, 1.029, 1.054, 0.9548, 0.09345, -0.154, 0.09345, -0.2279, 0.1674, -0.2279, 0.1674, -0.154, 0.09345, 0.2156, 0.09345, 0.1417, 0.1674, 0.1417, 0.1674, 0.2156, 1.128, 0.4374, 1.128, 0.5113, 1.054, 0.5113, 1.054, 0.4374, 1.128, 0.807, 1.128, 0.8809, 1.054, 0.8809, 1.054, 0.807, 0.09345, -0.3018, 0.09345, -0.3757, 0.1674, -0.3757, 0.1674, -0.3018, -0.2761, -0.4406, -0.2761, -0.5236, -0.2022, -0.5236, -0.2022, -0.4406, 1.202, 1.103, 1.202, 1.186, 1.128, 1.186, 1.128, 1.103, 0.01953, -0.08005, 0.01953, -0.154, 0.09345, -0.154, 0.09345, -0.08005, 0.01953, 0.06779, 0.01953, -0.006131, 0.09345, -0.006131, 0.09345, 0.06779, 0.01953, -0.3018, 0.01953, -0.3757, 0.09345, -0.3757, 0.09345, -0.3018, 1.202, 0.807, 1.202, 0.8809, 1.128, 0.8809, 1.128, 0.807, 1.202, 0.4374, 1.202, 0.5113, 1.128, 0.5113, 1.128, 0.4374, 0.01953, 0.2156, 0.01953, 0.1417, 0.09345, 0.1417, 0.09345, 0.2156, 0.01953, -0.154, 0.01953, -0.2279, 0.09345, -0.2279, 0.09345, -0.154, 1.202, 0.9548, 1.202, 1.029, 1.128, 1.029, 1.128, 0.9548, 1.202, 0.5852, 1.202, 0.6591, 1.128, 0.6591, 1.128, 0.5852, 1.202, 0.7331, 1.202, 0.807, 1.128, 0.807, 1.128, 0.7331, -0.05439, -0.2838, -0.1373, -0.2838, -0.1373, -0.3577, -0.05439, -0.3577, -0.1283, -0.4406, -0.1283, -0.5236, -0.05439, -0.5236, -0.05439, -0.4406, 1.054, 0.6591, 1.054, 0.7331, 0.9805, 0.7331, 0.9805, 0.6591, 0.1674, -0.2279, 0.1674, -0.3018, 0.2413, -0.3018, 0.2413, -0.2279, 0.1674, 0.1417, 0.1674, 0.06779, 0.2413, 0.06779, 0.2413, 0.1417, 0.1674, -0.3757, 0.1674, -0.4496, 0.2413, -0.4496, 0.2413, -0.3757, 1.054, 1.029, 1.054, 1.103, 0.9805, 1.103, 0.9805, 1.029, 1.054, 0.5113, 1.054, 0.5852, 0.9805, 0.5852, 0.9805, 0.5113, 1.054, 0.8809, 1.054, 0.9548, 0.9805, 0.9548, 0.9805, 0.8809, 1.054, 0.3635, 1.054, 0.4374, 0.9805, 0.4374, 0.9805, 0.3635, 0.1674, -0.006131, 0.1674, -0.08005, 0.2413, -0.08005, 0.2413, -0.006131, 0.09345, 0.2895, 0.09345, 0.2156, 0.1674, 0.2156, 0.1674, 0.2895, 0.09345, -0.006131, 0.09345, -0.08005, 0.1674, -0.08005, 0.1674, -0.006131, 1.128, 0.3635, 1.128, 0.4374, 1.054, 0.4374, 1.054, 0.3635, 1.128, 0.8809, 1.128, 0.9548, 1.054, 0.9548, 1.054, 0.8809, 1.128, 0.5113, 1.128, 0.5852, 1.054, 0.5852, 1.054, 0.5113, 1.128, 1.029, 1.128, 1.103, 1.054, 1.103, 1.054, 1.029, 0.09345, -0.3757, 0.09345, -0.4496, 0.1674, -0.4496, 0.1674, -0.3757, 0.09345, 0.1417, 0.09345, 0.06779, 0.1674, 0.06779, 0.1674, 0.1417, 0.09345, -0.2279, 0.09345, -0.3018, 0.1674, -0.3018, 0.1674, -0.2279, 1.128, 0.6591, 1.128, 0.7331, 1.054, 0.7331, 1.054, 0.6591, -0.2022, -0.4406, -0.2022, -0.5236, -0.1283, -0.5236, -0.1283, -0.4406, 1.128, 1.103, 1.128, 1.186, 1.054, 1.186, 1.054, 1.103, 0.09345, -0.08005, 0.09345, -0.154, 0.1674, -0.154, 0.1674, -0.08005, 0.09345, 0.06779, 0.09345, -0.006131, 0.1674, -0.006131, 0.1674, 0.06779, 1.054, 1.103, 1.054, 1.186, 0.9805, 1.186, 0.9805, 1.103, 0.1674, -0.08005, 0.1674, -0.154, 0.2413, -0.154, 0.2413, -0.08005, 0.1674, 0.06779, 0.1674, -0.006131, 0.2413, -0.006131, 0.2413, 0.06779, 0.1674, -0.3018, 0.1674, -0.3757, 0.2413, -0.3757, 0.2413, -0.3018, 1.054, 0.807, 1.054, 0.8809, 0.9805, 0.8809, 0.9805, 0.807, 1.054, 0.4374, 1.054, 0.5113, 0.9805, 0.5113, 0.9805, 0.4374, 0.1674, 0.2156, 0.1674, 0.1417, 0.2413, 0.1417, 0.2413, 0.2156, 0.1674, -0.154, 0.1674, -0.2279, 0.2413, -0.2279, 0.2413, -0.154, 1.054, 0.9548, 1.054, 1.029, 0.9805, 1.029, 0.9805, 0.9548, 1.054, 0.5852, 1.054, 0.6591, 0.9805, 0.6591, 0.9805, 0.5852, 1.054, 0.7331, 1.054, 0.807, 0.9805, 0.807, 0.9805, 0.7331, 0.7587, 0.3635, 0.6848, 0.3635, 0.6848, 0.2895, 0.7587, 0.2895, 0.1674, 0.2895, 0.1674, 0.2156, 0.2413, 0.2156, 0.2413, 0.2895, 0.9805, 0.9548, 0.9805, 1.029, 0.9065, 1.029, 0.9065, 0.9548, -0.1373, -0.1359, -0.2203, -0.1359, -0.2203, -0.2099, -0.1373, -0.2099, 0.2413, -0.154, 0.2413, -0.2279, 0.3152, -0.2279, 0.3152, -0.154, 0.2413, 0.2156, 0.2413, 0.1417, 0.3152, 0.1417, 0.3152, 0.2156, 0.9805, 0.4374, 0.9805, 0.5113, 0.9065, 0.5113, 0.9065, 0.4374, 0.9805, 0.807, 0.9805, 0.8809, 0.9065, 0.8809, 0.9065, 0.807, 0.2413, -0.3018, 0.2413, -0.3757, 0.3152, -0.3757, 0.3152, -0.3018, 0.2413, 0.06779, 0.2413, -0.006131, 0.3152, -0.006131, 0.3152, 0.06779, 0.2413, -0.08005, 0.2413, -0.154, 0.3152, -0.154, 0.3152, -0.08005, 0.9805, 1.103, 0.9805, 1.186, 0.9065, 1.186, 0.9065, 1.103, 0.3152, -0.2279, 0.3152, -0.3018, 0.3891, -0.3018, 0.3891, -0.2279, 0.3152, 0.1417, 0.3152, 0.06779, 0.3891, 0.06779, 0.3891, 0.1417, 0.3152, -0.3757, 0.3152, -0.4496, 0.3891, -0.4496, 0.3891, -0.3757, 0.9065, 1.029, 0.9065, 1.103, 0.8326, 1.103, 0.8326, 1.029, 0.9065, 0.5113, 0.9065, 0.5852, 0.8326, 0.5852, 0.8326, 0.5113, 0.9065, 0.8809, 0.9065, 0.9548, 0.8326, 0.9548, 0.8326, 0.8809, 0.9065, 0.3635, 0.9065, 0.4374, 0.8326, 0.4374, 0.8326, 0.3635, 0.3152, -0.006131, 0.3152, -0.08005, 0.3891, -0.08005, 0.3891, -0.006131, 0.3152, 0.2895, 0.3152, 0.2156, 0.3891, 0.2156, 0.3891, 0.2895, -0.05439, -0.2099, -0.1373, -0.2099, -0.1373, -0.2838, -0.05439, -0.2838, 0.9805, 0.5852, 0.9805, 0.6591, 0.9065, 0.6591, 0.9065, 0.5852, 0.9805, 0.7331, 0.9805, 0.807, 0.9065, 0.807, 0.9065, 0.7331, -0.2203, -0.1359, -0.1373, -0.1359, -0.1373, -0.06202, -0.2203, -0.06202, 0.2413, 0.2895, 0.2413, 0.2156, 0.3152, 0.2156, 0.3152, 0.2895, 0.2413, -0.006131, 0.2413, -0.08005, 0.3152, -0.08005, 0.3152, -0.006131, 0.9805, 0.3635, 0.9805, 0.4374, 0.9065, 0.4374, 0.9065, 0.3635, 0.9805, 0.8809, 0.9805, 0.9548, 0.9065, 0.9548, 0.9065, 0.8809, 0.9805, 0.5113, 0.9805, 0.5852, 0.9065, 0.5852, 0.9065, 0.5113, 0.9805, 1.029, 0.9805, 1.103, 0.9065, 1.103, 0.9065, 1.029, 0.2413, -0.3757, 0.2413, -0.4496, 0.3152, -0.4496, 0.3152, -0.3757, 0.2413, 0.1417, 0.2413, 0.06779, 0.3152, 0.06779, 0.3152, 0.1417, 0.2413, -0.2279, 0.2413, -0.3018, 0.3152, -0.3018, 0.3152, -0.2279, 0.9805, 0.6591, 0.9805, 0.7331, 0.9065, 0.7331, 0.9065, 0.6591, 0.8326, 0.5852, 0.8326, 0.6591, 0.7587, 0.6591, 0.7587, 0.5852, 0.8326, 0.9548, 0.8326, 1.029, 0.7587, 1.029, 0.7587, 0.9548, 0.3891, -0.154, 0.3891, -0.2279, 0.463, -0.2279, 0.463, -0.154, 0.3891, 0.2156, 0.3891, 0.1417, 0.463, 0.1417, 0.463, 0.2156, 0.8326, 0.4374, 0.8326, 0.5113, 0.7587, 0.5113, 0.7587, 0.4374, 0.8326, 0.807, 0.8326, 0.8809, 0.7587, 0.8809, 0.7587, 0.807, 0.3891, -0.3018, 0.3891, -0.3757, 0.463, -0.3757, 0.463, -0.3018, 0.3891, 0.06779, 0.3891, -0.006131, 0.463, -0.006131, 0.463, 0.06779, 0.3891, -0.08005, 0.3891, -0.154, 0.463, -0.154, 0.463, -0.08005, 0.9065, 0.6591, 0.9065, 0.7331, 0.8326, 0.7331, 0.8326, 0.6591, 0.6109, 1.351, 0.6109, 1.269, 0.6848, 1.269, 0.6848, 1.351, 0.9065, 1.103, 0.9065, 1.186, 0.8326, 1.186, 0.8326, 1.103, 0.3152, -0.08005, 0.3152, -0.154, 0.3891, -0.154, 0.3891, -0.08005, 0.3152, 0.06779, 0.3152, -0.006131, 0.3891, -0.006131, 0.3891, 0.06779, 0.3152, -0.3018, 0.3152, -0.3757, 0.3891, -0.3757, 0.3891, -0.3018, 0.9065, 0.807, 0.9065, 0.8809, 0.8326, 0.8809, 0.8326, 0.807, 0.9065, 0.4374, 0.9065, 0.5113, 0.8326, 0.5113, 0.8326, 0.4374, 0.3152, 0.2156, 0.3152, 0.1417, 0.3891, 0.1417, 0.3891, 0.2156, 0.3152, -0.154, 0.3152, -0.2279, 0.3891, -0.2279, 0.3891, -0.154, 0.9065, 0.9548, 0.9065, 1.029, 0.8326, 1.029, 0.8326, 0.9548, 0.9065, 0.5852, 0.9065, 0.6591, 0.8326, 0.6591, 0.8326, 0.5852, 0.9065, 0.7331, 0.9065, 0.807, 0.8326, 0.807, 0.8326, 0.7331, 0.8326, 0.7331, 0.8326, 0.807, 0.7587, 0.807, 0.7587, 0.7331, -0.2203, -0.06202, -0.1373, -0.06202, -0.1373, 0.0119, -0.2203, 0.0119, 0.3891, 0.2895, 0.3891, 0.2156, 0.463, 0.2156, 0.463, 0.2895, 0.3891, -0.006131, 0.3891, -0.08005, 0.463, -0.08005, 0.463, -0.006131, 0.8326, 0.3635, 0.8326, 0.4374, 0.7587, 0.4374, 0.7587, 0.3635, 0.8326, 0.8809, 0.8326, 0.9548, 0.7587, 0.9548, 0.7587, 0.8809, 0.8326, 0.5113, 0.8326, 0.5852, 0.7587, 0.5852, 0.7587, 0.5113, 0.8326, 1.029, 0.8326, 1.103, 0.7587, 1.103, 0.7587, 1.029, 0.3891, -0.3757, 0.3891, -0.4496, 0.463, -0.4496, 0.463, -0.3757, 0.3891, 0.1417, 0.3891, 0.06779, 0.463, 0.06779, 0.463, 0.1417, 0.3891, -0.2279, 0.3891, -0.3018, 0.463, -0.3018, 0.463, -0.2279, 0.8326, 0.6591, 0.8326, 0.7331, 0.7587, 0.7331, 0.7587, 0.6591, 0.6848, 1.351, 0.6848, 1.269, 0.7587, 1.269, 0.7587, 1.351, 0.8326, 1.103, 0.8326, 1.186, 0.7587, 1.186, 0.7587, 1.103, 0.463, 0.1417, 0.463, 0.06779, 0.537, 0.06779, 0.537, 0.1417, 0.463, -0.3757, 0.463, -0.4496, 0.537, -0.4496, 0.537, -0.3757, 0.7587, 1.029, 0.7587, 1.103, 0.6848, 1.103, 0.6848, 1.029, 0.7587, 0.5113, 0.7587, 0.5852, 0.6848, 0.5852, 0.6848, 0.5113, 0.7587, 0.8809, 0.7587, 0.9548, 0.6848, 0.9548, 0.6848, 0.8809, 0.7587, 0.3635, 0.7587, 0.4374, 0.6848, 0.4374, 0.6848, 0.3635, 0.463, -0.006131, 0.463, -0.08005, 0.537, -0.08005, 0.537, -0.006131, 0.463, 0.2895, 0.463, 0.2156, 0.537, 0.2156, 0.537, 0.2895, -0.05439, -0.1359, -0.1373, -0.1359, -0.1373, -0.2099, -0.05439, -0.2099, 0.7587, 0.7331, 0.7587, 0.807, 0.6848, 0.807, 0.6848, 0.7331, 0.6848, 0.9548, 0.6848, 1.029, 0.6109, 1.029, 0.6109, 0.9548, 0.537, -0.154, 0.537, -0.2279, 0.6109, -0.2279, 0.6109, -0.154, 0.537, 0.2156, 0.537, 0.1417, 0.6109, 0.1417, 0.6109, 0.2156, 0.6848, 0.4374, 0.6848, 0.5113, 0.6109, 0.5113, 0.6109, 0.4374, 0.6848, 0.807, 0.6848, 0.8809, 0.6109, 0.8809, 0.6109, 0.807, 0.537, -0.3018, 0.537, -0.3757, 0.6109, -0.3757, 0.6109, -0.3018, 0.537, 0.06779, 0.537, -0.006131, 0.6109, -0.006131, 0.6109, 0.06779, 0.537, -0.08005, 0.537, -0.154, 0.6109, -0.154, 0.6109, -0.08005, 0.6848, 1.103, 0.6848, 1.186, 0.6109, 1.186, 0.6109, 1.103, 0.463, -0.2279, 0.463, -0.3018, 0.537, -0.3018, 0.537, -0.2279, 0.7587, 0.6591, 0.7587, 0.7331, 0.6848, 0.7331, 0.6848, 0.6591, 0.7587, 1.351, 0.7587, 1.269, 0.8326, 1.269, 0.8326, 1.351, 0.7587, 1.103, 0.7587, 1.186, 0.6848, 1.186, 0.6848, 1.103, 0.463, -0.08005, 0.463, -0.154, 0.537, -0.154, 0.537, -0.08005, 0.463, 0.06779, 0.463, -0.006131, 0.537, -0.006131, 0.537, 0.06779, 0.463, -0.3018, 0.463, -0.3757, 0.537, -0.3757, 0.537, -0.3018, 0.7587, 0.807, 0.7587, 0.8809, 0.6848, 0.8809, 0.6848, 0.807, 0.7587, 0.4374, 0.7587, 0.5113, 0.6848, 0.5113, 0.6848, 0.4374, 0.463, 0.2156, 0.463, 0.1417, 0.537, 0.1417, 0.537, 0.2156, 0.463, -0.154, 0.463, -0.2279, 0.537, -0.2279, 0.537, -0.154, 0.7587, 0.9548, 0.7587, 1.029, 0.6848, 1.029, 0.6848, 0.9548, 0.7587, 0.5852, 0.7587, 0.6591, 0.6848, 0.6591, 0.6848, 0.5852, 0.6109, -0.2279, 0.6109, -0.3018, 0.6848, -0.3018, 0.6848, -0.2279, 0.6109, 0.1417, 0.6109, 0.06779, 0.6848, 0.06779, 0.6848, 0.1417, 0.6109, -0.3757, 0.6109, -0.4496, 0.6848, -0.4496, 0.6848, -0.3757, 0.6109, 1.029, 0.6109, 1.103, 0.537, 1.103, 0.537, 1.029, 0.6109, 0.5113, 0.6109, 0.5852, 0.537, 0.5852, 0.537, 0.5113, 0.6109, 0.8809, 0.6109, 0.9548, 0.537, 0.9548, 0.537, 0.8809, 0.6109, 0.3635, 0.6109, 0.4374, 0.537, 0.4374, 0.537, 0.3635, 0.6109, -0.006131, 0.6109, -0.08005, 0.6848, -0.08005, 0.6848, -0.006131, 0.6109, 0.2895, 0.6109, 0.2156, 0.6848, 0.2156, 0.6848, 0.2895, 0.1674, 0.3635, 0.09345, 0.3635, 0.09345, 0.2895, 0.1674, 0.2895, 0.6848, 0.5852, 0.6848, 0.6591, 0.6109, 0.6591, 0.6109, 0.5852, 0.6848, 0.7331, 0.6848, 0.807, 0.6109, 0.807, 0.6109, 0.7331, -0.2203, 0.0119, -0.1373, 0.0119, -0.1373, 0.08582, -0.2203, 0.08582, 0.537, 0.2895, 0.537, 0.2156, 0.6109, 0.2156, 0.6109, 0.2895, 0.537, -0.006131, 0.537, -0.08005, 0.6109, -0.08005, 0.6109, -0.006131, 0.6848, 0.3635, 0.6848, 0.4374, 0.6109, 0.4374, 0.6109, 0.3635, 0.6848, 0.8809, 0.6848, 0.9548, 0.6109, 0.9548, 0.6109, 0.8809, 0.6848, 0.5113, 0.6848, 0.5852, 0.6109, 0.5852, 0.6109, 0.5113, 0.6848, 1.029, 0.6848, 1.103, 0.6109, 1.103, 0.6109, 1.029, 0.537, -0.3757, 0.537, -0.4496, 0.6109, -0.4496, 0.6109, -0.3757, 0.537, 0.1417, 0.537, 0.06779, 0.6109, 0.06779, 0.6109, 0.1417, 0.537, -0.2279, 0.537, -0.3018, 0.6109, -0.3018, 0.6109, -0.2279, 0.6848, 0.6591, 0.6848, 0.7331, 0.6109, 0.7331, 0.6109, 0.6591, 0.8326, 1.351, 0.8326, 1.269, 0.9065, 1.269, 0.9065, 1.351, 0.537, 0.6591, 0.537, 0.7331, 0.463, 0.7331, 0.463, 0.6591, 0.6848, -0.2279, 0.6848, -0.3018, 0.7587, -0.3018, 0.7587, -0.2279, 0.6848, 0.1417, 0.6848, 0.06779, 0.7587, 0.06779, 0.7587, 0.1417, 0.6848, -0.3757, 0.6848, -0.4496, 0.7587, -0.4496, 0.7587, -0.3757, 0.537, 1.029, 0.537, 1.103, 0.463, 1.103, 0.463, 1.029, 0.537, 0.5113, 0.537, 0.5852, 0.463, 0.5852, 0.463, 0.5113, 0.537, 0.8809, 0.537, 0.9548, 0.463, 0.9548, 0.463, 0.8809, 0.537, 0.3635, 0.537, 0.4374, 0.463, 0.4374, 0.463, 0.3635, 0.6848, -0.006131, 0.6848, -0.08005, 0.7587, -0.08005, 0.7587, -0.006131, 0.6848, 0.2895, 0.6848, 0.2156, 0.7587, 0.2156, 0.7587, 0.2895, 0.6109, 0.6591, 0.6109, 0.7331, 0.537, 0.7331, 0.537, 0.6591, 0.9065, 1.351, 0.9065, 1.269, 0.9805, 1.269, 0.9805, 1.351, 0.6109, 1.103, 0.6109, 1.186, 0.537, 1.186, 0.537, 1.103, 0.6109, -0.08005, 0.6109, -0.154, 0.6848, -0.154, 0.6848, -0.08005, 0.6109, 0.06779, 0.6109, -0.006131, 0.6848, -0.006131, 0.6848, 0.06779, 0.6109, -0.3018, 0.6109, -0.3757, 0.6848, -0.3757, 0.6848, -0.3018, 0.6109, 0.807, 0.6109, 0.8809, 0.537, 0.8809, 0.537, 0.807, 0.6109, 0.4374, 0.6109, 0.5113, 0.537, 0.5113, 0.537, 0.4374, 0.6109, 0.2156, 0.6109, 0.1417, 0.6848, 0.1417, 0.6848, 0.2156, 0.6109, -0.154, 0.6109, -0.2279, 0.6848, -0.2279, 0.6848, -0.154, 0.6109, 0.9548, 0.6109, 1.029, 0.537, 1.029, 0.537, 0.9548, 0.6109, 0.5852, 0.6109, 0.6591, 0.537, 0.6591, 0.537, 0.5852, 0.6109, 0.7331, 0.6109, 0.807, 0.537, 0.807, 0.537, 0.7331, 0.463, 0.7331, 0.463, 0.807, 0.3891, 0.807, 0.3891, 0.7331, 0.463, 0.5852, 0.463, 0.6591, 0.3891, 0.6591, 0.3891, 0.5852, 0.463, 0.9548, 0.463, 1.029, 0.3891, 1.029, 0.3891, 0.9548, 0.7587, -0.154, 0.7587, -0.2279, 0.8326, -0.2279, 0.8326, -0.154, 0.7587, 0.2156, 0.7587, 0.1417, 0.8326, 0.1417, 0.8326, 0.2156, 0.463, 0.4374, 0.463, 0.5113, 0.3891, 0.5113, 0.3891, 0.4374, 0.463, 0.807, 0.463, 0.8809, 0.3891, 0.8809, 0.3891, 0.807, 0.7587, -0.3018, 0.7587, -0.3757, 0.8326, -0.3757, 0.8326, -0.3018, 0.7587, 0.06779, 0.7587, -0.006131, 0.8326, -0.006131, 0.8326, 0.06779, 0.9805, 1.351, 0.9805, 1.269, 1.054, 1.269, 1.054, 1.351, 0.537, 1.103, 0.537, 1.186, 0.463, 1.186, 0.463, 1.103, 0.6848, -0.08005, 0.6848, -0.154, 0.7587, -0.154, 0.7587, -0.08005, 0.6848, 0.06779, 0.6848, -0.006131, 0.7587, -0.006131, 0.7587, 0.06779, 0.6848, -0.3018, 0.6848, -0.3757, 0.7587, -0.3757, 0.7587, -0.3018, 0.537, 0.807, 0.537, 0.8809, 0.463, 0.8809, 0.463, 0.807, 0.537, 0.4374, 0.537, 0.5113, 0.463, 0.5113, 0.463, 0.4374, 0.6848, 0.2156, 0.6848, 0.1417, 0.7587, 0.1417, 0.7587, 0.2156, 0.6848, -0.154, 0.6848, -0.2279, 0.7587, -0.2279, 0.7587, -0.154, 0.537, 0.9548, 0.537, 1.029, 0.463, 1.029, 0.463, 0.9548, 0.537, 0.5852, 0.537, 0.6591, 0.463, 0.6591, 0.463, 0.5852, 0.537, 0.7331, 0.537, 0.807, 0.463, 0.807, 0.463, 0.7331, -0.2203, 0.08582, -0.1373, 0.08582, -0.1373, 0.1597, -0.2203, 0.1597, 0.3891, 0.6591, 0.3891, 0.7331, 0.3152, 0.7331, 0.3152, 0.6591, 0.8326, -0.2279, 0.8326, -0.3018, 0.9066, -0.3018, 0.9065, -0.2279, 0.8326, 0.1417, 0.8326, 0.06779, 0.9065, 0.06779, 0.9065, 0.1417, 0.8326, -0.3757, 0.8326, -0.4496, 0.9065, -0.4496, 0.9065, -0.3757, 0.3891, 1.029, 0.3891, 1.103, 0.3152, 1.103, 0.3152, 1.029, 0.3891, 0.5113, 0.3891, 0.5852, 0.3152, 0.5852, 0.3152, 0.5113, 0.3891, 0.8809, 0.3891, 0.9548, 0.3152, 0.9548, 0.3152, 0.8809, 0.3891, 0.3635, 0.3891, 0.4374, 0.3152, 0.4374, 0.3152, 0.3635, 0.8326, -0.006131, 0.8326, -0.08005, 0.9065, -0.08005, 0.9065, -0.006131, 0.8326, 0.2895, 0.8326, 0.2156, 0.9065, 0.2156, 0.9065, 0.2895, 0.537, -0.4496, 0.463, -0.4496, 0.463, -0.5236, 0.537, -0.5236, 0.7587, 0.2895, 0.7587, 0.2156, 0.8326, 0.2156, 0.8326, 0.2895, 0.7587, -0.006131, 0.7587, -0.08005, 0.8326, -0.08005, 0.8326, -0.006131, 0.463, 0.3635, 0.463, 0.4374, 0.3891, 0.4374, 0.3891, 0.3635, 0.463, 0.8809, 0.463, 0.9548, 0.3891, 0.9548, 0.3891, 0.8809, 0.463, 0.5113, 0.463, 0.5852, 0.3891, 0.5852, 0.3891, 0.5113, 0.463, 1.029, 0.463, 1.103, 0.3891, 1.103, 0.3891, 1.029, 0.7587, -0.3757, 0.7587, -0.4496, 0.8326, -0.4496, 0.8326, -0.3757, 0.7587, 0.1417, 0.7587, 0.06779, 0.8326, 0.06779, 0.8326, 0.1417, 0.7587, -0.2279, 0.7587, -0.3018, 0.8326, -0.3018, 0.8326, -0.2279, 0.463, 0.6591, 0.463, 0.7331, 0.3891, 0.7331, 0.3891, 0.6591, 1.054, 1.351, 1.054, 1.269, 1.128, 1.269, 1.128, 1.351, 0.463, 1.103, 0.463, 1.186, 0.3891, 1.186, 0.3891, 1.103, 0.7587, -0.08005, 0.7587, -0.154, 0.8326, -0.154, 0.8326, -0.08005, 0.3152, 0.7331, 0.3152, 0.807, 0.2413, 0.807, 0.2413, 0.7331, 0.3152, 0.5852, 0.3152, 0.6591, 0.2413, 0.6591, 0.2413, 0.5852, 0.3152, 0.9548, 0.3152, 1.029, 0.2413, 1.029, 0.2413, 0.9548, 0.9065, -0.154, 0.9065, -0.2279, 0.9805, -0.2279, 0.9805, -0.154, 0.9065, 0.2156, 0.9065, 0.1417, 0.9805, 0.1417, 0.9805, 0.2156, 0.3152, 0.4374, 0.3152, 0.5113, 0.2413, 0.5113, 0.2413, 0.4374, 0.3152, 0.807, 0.3152, 0.8809, 0.2413, 0.8809, 0.2413, 0.807, 0.9066, -0.3018, 0.9065, -0.3757, 0.9805, -0.3757, 0.9805, -0.3018, 0.9065, 0.06779, 0.9065, -0.006131, 0.9805, -0.006131, 0.9805, 0.06779, 1.128, 1.351, 1.128, 1.269, 1.202, 1.269, 1.202, 1.351, 0.3891, 1.103, 0.3891, 1.186, 0.3152, 1.186, 0.3152, 1.103, 0.8326, -0.08005, 0.8326, -0.154, 0.9065, -0.154, 0.9065, -0.08005, 0.8326, 0.06779, 0.8326, -0.006131, 0.9065, -0.006131, 0.9065, 0.06779, 0.8326, -0.3018, 0.8326, -0.3757, 0.9065, -0.3757, 0.9066, -0.3018, 0.3891, 0.807, 0.3891, 0.8809, 0.3152, 0.8809, 0.3152, 0.807, 0.3891, 0.4374, 0.3891, 0.5113, 0.3152, 0.5113, 0.3152, 0.4374, 0.8326, 0.2156, 0.8326, 0.1417, 0.9065, 0.1417, 0.9065, 0.2156, 0.8326, -0.154, 0.8326, -0.2279, 0.9065, -0.2279, 0.9065, -0.154, 0.3891, 0.9548, 0.3891, 1.029, 0.3152, 1.029, 0.3152, 0.9548, 0.3891, 0.5852, 0.3891, 0.6591, 0.3152, 0.6591, 0.3152, 0.5852, 0.3891, 0.7331, 0.3891, 0.807, 0.3152, 0.807, 0.3152, 0.7331, -0.2203, 0.1597, -0.1373, 0.1597, -0.1373, 0.2337, -0.2203, 0.2337, 0.6109, 0.3635, 0.537, 0.3635, 0.537, 0.2895, 0.6109, 0.2895, 0.9065, 0.2895, 0.9065, 0.2156, 0.9805, 0.2156, 0.9805, 0.2895, 0.9065, -0.006131, 0.9065, -0.08005, 0.9805, -0.08005, 0.9805, -0.006131, 0.3152, 0.3635, 0.3152, 0.4374, 0.2413, 0.4374, 0.2413, 0.3635, 0.3152, 0.8809, 0.3152, 0.9548, 0.2413, 0.9548, 0.2413, 0.8809, 0.3152, 0.5113, 0.3152, 0.5852, 0.2413, 0.5852, 0.2413, 0.5113, 0.3152, 1.029, 0.3152, 1.103, 0.2413, 1.103, 0.2413, 1.029, 0.9065, -0.3757, 0.9065, -0.4496, 0.9805, -0.4496, 0.9805, -0.3757, 0.9065, 0.1417, 0.9065, 0.06779, 0.9805, 0.06779, 0.9805, 0.1417, 0.9065, -0.2279, 0.9066, -0.3018, 0.9805, -0.3018, 0.9805, -0.2279, 0.3152, 0.6591, 0.3152, 0.7331, 0.2413, 0.7331, 0.2413, 0.6591, 1.202, 1.351, 1.202, 1.269, 1.276, 1.269, 1.276, 1.351, 0.3152, 1.103, 0.3152, 1.186, 0.2413, 1.186, 0.2413, 1.103, 0.9065, -0.08005, 0.9065, -0.154, 0.9805, -0.154, 0.9805, -0.08005, -0.2203, 0.2337, -0.1373, 0.2337, -0.1373, 0.3076, -0.2203, 0.3076, 0.2413, 0.7331, 0.2413, 0.807, 0.1674, 0.807, 0.1674, 0.7331, 0.2413, 0.5852, 0.2413, 0.6591, 0.1674, 0.6591, 0.1674, 0.5852, 0.2413, 0.9548, 0.2413, 1.029, 0.1674, 1.029, 0.1674, 0.9548, -0.1373, 0.3815, -0.2203, 0.3815, -0.2203, 0.3076, -0.1373, 0.3076, 0.9805, -0.154, 0.9805, -0.2279, 1.054, -0.2279, 1.054, -0.154, 0.9805, 0.2156, 0.9805, 0.1417, 1.054, 0.1417, 1.054, 0.2156, 0.2413, 0.4374, 0.2413, 0.5113, 0.1674, 0.5113, 0.1674, 0.4374, 0.2413, 0.807, 0.2413, 0.8809, 0.1674, 0.8809, 0.1674, 0.807, 0.9805, -0.3018, 0.9805, -0.3757, 1.054, -0.3757, 1.054, -0.3018, -0.2761, -0.3577, -0.2761, -0.4406, -0.2022, -0.4406, -0.2022, -0.3577, 0.1674, 0.6591, 0.1674, 0.7331, 0.09345, 0.7331, 0.09345, 0.6591, 1.054, -0.2279, 1.054, -0.3018, 1.128, -0.3018, 1.128, -0.2279, 1.054, 0.1417, 1.054, 0.06779, 1.128, 0.06779, 1.128, 0.1417, 1.054, -0.3757, 1.054, -0.4496, 1.128, -0.4496, 1.128, -0.3757, 0.1674, 1.029, 0.1674, 1.103, 0.09345, 1.103, 0.09345, 1.029, 0.1674, 0.5113, 0.1674, 0.5852, 0.09345, 0.5852, 0.09345, 0.5113, 0.1674, 0.8809, 0.1674, 0.9548, 0.09345, 0.9548, 0.09345, 0.8809, 0.1674, 0.3635, 0.1674, 0.4374, 0.09345, 0.4374, 0.09345, 0.3635, 1.054, -0.006131, 1.054, -0.08005, 1.128, -0.08005, 1.128, -0.006131, 0.9805, 0.2895, 0.9805, 0.2156, 1.054, 0.2156, 1.054, 0.2895, 0.9805, -0.006131, 0.9805, -0.08005, 1.054, -0.08005, 1.054, -0.006131, 0.2413, 0.3635, 0.2413, 0.4374, 0.1674, 0.4374, 0.1674, 0.3635, 0.2413, 0.8809, 0.2413, 0.9548, 0.1674, 0.9548, 0.1674, 0.8809, 0.2413, 0.5113, 0.2413, 0.5852, 0.1674, 0.5852, 0.1674, 0.5113, 0.2413, 1.029, 0.2413, 1.103, 0.1674, 1.103, 0.1674, 1.029, 0.9805, -0.3757, 0.9805, -0.4496, 1.054, -0.4496, 1.054, -0.3757, 0.9805, 0.1417, 0.9805, 0.06779, 1.054, 0.06779, 1.054, 0.1417, 0.9805, -0.2279, 0.9805, -0.3018, 1.054, -0.3018, 1.054, -0.2279, 0.2413, 0.6591, 0.2413, 0.7331, 0.1674, 0.7331, 0.1674, 0.6591, 0.2413, 1.103, 0.2413, 1.186, 0.1674, 1.186, 0.1674, 1.103, 0.9805, -0.08005, 0.9805, -0.154, 1.054, -0.154, 1.054, -0.08005, 0.9805, 0.06779, 0.9805, -0.006131, 1.054, -0.006131, 1.054, 0.06779, 0.1674, 1.103, 0.1674, 1.186, 0.09345, 1.186, 0.09345, 1.103, 1.054, -0.08005, 1.054, -0.154, 1.128, -0.154, 1.128, -0.08005, 1.054, 0.06779, 1.054, -0.006131, 1.128, -0.006131, 1.128, 0.06779, 1.054, -0.3018, 1.054, -0.3757, 1.128, -0.3757, 1.128, -0.3018, 0.1674, 0.807, 0.1674, 0.8809, 0.09345, 0.8809, 0.09345, 0.807, 0.1674, 0.4374, 0.1674, 0.5113, 0.09345, 0.5113, 0.09345, 0.4374, 1.054, 0.2156, 1.054, 0.1417, 1.128, 0.1417, 1.128, 0.2156, 1.054, -0.154, 1.054, -0.2279, 1.128, -0.2279, 1.128, -0.154, 0.1674, 0.9548, 0.1674, 1.029, 0.09345, 1.029, 0.09345, 0.9548, 0.1674, 0.5852, 0.1674, 0.6591, 0.09345, 0.6591, 0.09345, 0.5852, 0.1674, 0.7331, 0.1674, 0.807, 0.09345, 0.807, 0.09345, 0.7331, -0.05439, -0.06202, -0.1373, -0.06202, -0.1373, -0.1359, -0.05439, -0.1359, 1.054, 0.2895, 1.054, 0.2156, 1.128, 0.2156, 1.128, 0.2895, 0.09345, 1.103, 0.09345, 1.186, 0.01953, 1.186, 0.01953, 1.103, -0.2022, -0.3577, -0.2022, -0.4406, -0.1283, -0.4406, -0.1283, -0.3577, 0.09345, 0.6591, 0.09345, 0.7331, 0.01953, 0.7331, 0.01953, 0.6591, 1.128, -0.2279, 1.128, -0.3018, 1.202, -0.3018, 1.202, -0.2279, 1.128, 0.1417, 1.128, 0.06779, 1.202, 0.06779, 1.202, 0.1417, 1.128, -0.3757, 1.128, -0.4496, 1.202, -0.4496, 1.202, -0.3757, 0.09345, 1.029, 0.09345, 1.103, 0.01953, 1.103, 0.01953, 1.029, 0.09345, 0.5113, 0.09345, 0.5852, 0.01953, 0.5852, 0.01953, 0.5113, 0.09345, 0.8809, 0.09345, 0.9548, 0.01953, 0.9548, 0.01953, 0.8809, 0.09345, 0.3635, 0.09345, 0.4374, 0.01953, 0.4374, 0.01953, 0.3635, 1.202, 0.2895, 1.202, 0.2156, 1.276, 0.2156, 1.276, 0.2895, -0.05439, 0.0119, -0.1373, 0.0119, -0.1373, -0.06202, -0.05439, -0.06202, 0.01953, 0.7331, 0.01953, 0.807, -0.05439, 0.807, -0.05439, 0.7331, 0.01953, 0.5852, 0.01953, 0.6591, -0.05439, 0.6591, -0.05439, 0.5852, 0.01953, 0.9548, 0.01953, 1.029, -0.05439, 1.029, -0.05439, 0.9548, 1.202, -0.154, 1.202, -0.2279, 1.276, -0.2279, 1.276, -0.154, 1.202, 0.2156, 1.202, 0.1417, 1.276, 0.1417, 1.276, 0.2156, 0.01953, 0.4374, 0.01953, 0.5113, -0.05439, 0.5113, -0.05439, 0.4374, 0.01953, 0.807, 0.01953, 0.8809, -0.05439, 0.8809, -0.05439, 0.807, 1.128, -0.08005, 1.128, -0.154, 1.202, -0.154, 1.202, -0.08005, 1.128, 0.06779, 1.128, -0.006131, 1.202, -0.006131, 1.202, 0.06779, 1.128, -0.3018, 1.128, -0.3757, 1.202, -0.3757, 1.202, -0.3018, 0.09345, 0.807, 0.09345, 0.8809, 0.01953, 0.8809, 0.01953, 0.807, 0.09345, 0.4374, 0.09345, 0.5113, 0.01953, 0.5113, 0.01953, 0.4374, 1.128, 0.2156, 1.128, 0.1417, 1.202, 0.1417, 1.202, 0.2156, 1.128, -0.154, 1.128, -0.2279, 1.202, -0.2279, 1.202, -0.154, 0.09345, 0.9548, 0.09345, 1.029, 0.01953, 1.029, 0.01953, 0.9548, 0.09345, 0.5852, 0.09345, 0.6591, 0.01953, 0.6591, 0.01953, 0.5852, 0.09345, 0.7331, 0.09345, 0.807, 0.01953, 0.807, 0.01953, 0.7331, -0.2203, 0.3815, -0.1373, 0.3815, -0.1373, 0.4554, -0.2203, 0.4554, 1.128, 0.2895, 1.128, 0.2156, 1.202, 0.2156, 1.202, 0.2895, 1.128, -0.006131, 1.128, -0.08005, 1.202, -0.08005, 1.202, -0.006131, 0.463, 1.186, 0.537, 1.186, 0.537, 1.269, 0.463, 1.269, 0.537, 1.269, 0.537, 1.186, 0.6109, 1.186, 0.6109, 1.269, 0.6109, 1.269, 0.6109, 1.186, 0.6848, 1.186, 0.6848, 1.269, 0.6848, 1.269, 0.6848, 1.186, 0.7587, 1.186, 0.7587, 1.269, 0.7587, 1.269, 0.7587, 1.186, 0.8326, 1.186, 0.8326, 1.269, 0.8326, 1.269, 0.8326, 1.186, 0.9065, 1.186, 0.9065, 1.269, 0.9065, 1.269, 0.9065, 1.186, 0.9805, 1.186, 0.9805, 1.269, 0.9805, 1.269, 0.9805, 1.186, 1.054, 1.186, 1.054, 1.269, 1.054, 1.269, 1.054, 1.186, 1.128, 1.186, 1.128, 1.269, 1.128, 1.269, 1.128, 1.186, 1.202, 1.186, 1.202, 1.269, 1.202, -0.006131, 1.202, -0.08005, 1.276, -0.08005, 1.276, -0.006131, 0.01953, 0.3635, 0.01953, 0.4374, -0.05439, 0.4374, -0.05439, 0.3635, 0.01953, 0.8809, 0.01953, 0.9548, -0.05439, 0.9548, -0.05439, 0.8809, 0.01953, 0.5113, 0.01953, 0.5852, -0.05439, 0.5852, -0.05439, 0.5113, 0.01953, 1.029, 0.01953, 1.103, -0.05439, 1.103, -0.05439, 1.029, 1.202, -0.3757, 1.202, -0.4496, 1.276, -0.4496, 1.276, -0.3757, 1.202, 0.1417, 1.202, 0.06779, 1.276, 0.06779, 1.276, 0.1417, 1.202, -0.2279, 1.202, -0.3018, 1.276, -0.3018, 1.276, -0.2279, 0.01953, 0.6591, 0.01953, 0.7331, -0.05439, 0.7331, -0.05439, 0.6591, -0.1283, -0.3577, -0.1283, -0.4406, -0.05439, -0.4406, -0.05439, -0.3577, 0.01953, 1.103, 0.01953, 1.186, -0.05439, 1.186, -0.05439, 1.103, 1.202, -0.08005, 1.202, -0.154, 1.276, -0.154, 1.276, -0.08005, 1.202, 0.06779, 1.202, -0.006131, 1.276, -0.006131, 1.276, 0.06779, 1.202, -0.3018, 1.202, -0.3757, 1.276, -0.3757, 1.276, -0.3018, -0.2203, 0.4554, -0.1373, 0.4554, -0.1373, 0.5293, -0.2203, 0.5293, -0.2203, 0.5293, -0.1373, 0.5293, -0.1373, 0.6032, -0.2203, 0.6032, -0.2203, 0.6032, -0.1373, 0.6032, -0.1373, 0.6772, -0.2203, 0.6772, -0.2203, 0.6772, -0.1373, 0.6772, -0.1373, 0.7511, -0.2203, 0.7511, -0.2203, 0.7511, -0.1373, 0.7511, -0.1373, 0.825, -0.2203, 0.825, -0.1373, 0.8989, -0.05439, 0.8989, -0.05439, 0.9728, -0.1373, 0.9728, -0.2203, 0.825, -0.1373, 0.825, -0.1373, 0.8989, -0.2203, 0.8989, -0.2203, 0.8989, -0.1373, 0.8989, -0.1373, 0.9728, -0.2203, 0.9728, -0.1373, 0.9728, -0.05439, 0.9728, -0.05439, 1.047, -0.1373, 1.047, -0.05439, 0.08582, -0.1373, 0.08582, -0.1373, 0.0119, -0.05439, 0.0119, 1.202, 1.269, 1.202, 1.186, 1.276, 1.186, 1.276, 1.269, -0.05439, 0.1597, -0.1373, 0.1597, -0.1373, 0.08582, -0.05439, 0.08582, -0.05439, 0.2337, -0.1373, 0.2337, -0.1373, 0.1597, -0.05439, 0.1597, -0.05439, 0.3076, -0.1373, 0.3076, -0.1373, 0.2337, -0.05439, 0.2337, 0.2413, -0.4496, 0.1674, -0.4496, 0.1674, -0.5236, 0.2413, -0.5236, -0.05439, 0.3815, -0.1373, 0.3815, -0.1373, 0.3076, -0.05439, 0.3076, -0.05439, 0.4554, -0.1373, 0.4554, -0.1373, 0.3815, -0.05439, 0.3815, 1.054, 0.3635, 0.9805, 0.3635, 0.9805, 0.2895, 1.054, 0.2895, -0.05439, 0.5293, -0.1373, 0.5293, -0.1373, 0.4554, -0.05439, 0.4554, -0.05439, 0.6032, -0.1373, 0.6032, -0.1373, 0.5293, -0.05439, 0.5293, -0.05439, 0.6772, -0.1373, 0.6772, -0.1373, 0.6032, -0.05439, 0.6032, 0.01953, 0.3635, -0.05439, 0.3635, -0.05439, 0.2895, 0.01953, 0.2895, 0.09345, -0.4496, 0.01953, -0.4496, 0.01953, -0.5236, 0.09345, -0.5236, -0.05439, 0.7511, -0.1373, 0.7511, -0.1373, 0.6772, -0.05439, 0.6772, 0.3891, -0.4496, 0.3152, -0.4496, 0.3152, -0.5236, 0.3891, -0.5236, 1.276, -0.4496, 1.202, -0.4496, 1.202, -0.5236, 1.276, -0.5236, -0.05439, 0.825, -0.1373, 0.825, -0.1373, 0.7511, -0.05439, 0.7511, 1.202, 0.3635, 1.128, 0.3635, 1.128, 0.2895, 1.202, 0.2895, 0.3152, 0.3635, 0.2413, 0.3635, 0.2413, 0.2895, 0.3152, 0.2895, 0.6848, -0.4496, 0.6109, -0.4496, 0.6109, -0.5236, 0.6848, -0.5236, 0.9805, -0.4496, 0.9065, -0.4496, 0.9066, -0.5236, 0.9805, -0.5236, 0.463, 0.3635, 0.3891, 0.3635, 0.3891, 0.2895, 0.463, 0.2895, 0.9065, 0.3635, 0.8326, 0.3635, 0.8326, 0.2895, 0.9065, 0.2895, -0.05439, 0.8989, -0.1373, 0.8989, -0.1373, 0.825, -0.05439, 0.825, 1.128, -0.4496, 1.054, -0.4496, 1.054, -0.5236, 1.128, -0.5236, 0.8326, -0.4496, 0.7587, -0.4496, 0.7587, -0.5236, 0.8326, -0.5236])
me_cube.materials.append(mat_stone)
me_cube.use_mirror_vertex_groups = False
me_cube.update()

# ---- objects
ob_castle_wall_col = bpy.data.objects.new('castle_wall-col', me_cube)

# ---- transforms, parenting, visibility, modifiers, constraints
ob_castle_wall_col.location = (-0.0487, -0.03866, -3.876e-08)
ob_castle_wall_col.lock_rotations_4d = False
ob_castle_wall_col.empty_display_type = 'ARROWS'
ob_castle_wall_col.lineart.crease_threshold = 0.0

# ---- collection membership
col_collection_3.objects.link(ob_castle_wall_col)

# ---- scene / render settings (as saved in the file)
scene.frame_start = 1; scene.frame_end = 250; scene.frame_set(1)
scene.render.engine = 'BLENDER_EEVEE_NEXT'
scene.render.bake_bias = 0.0
scene.render.bake_samples = 0
scene.cycles.sampling_pattern = 'TABULATED_SOBOL'
scene.eevee.use_volume_custom_range = False
bpy.context.view_layer.update()

# ---- added for rendering (the .blend has no active camera and no usable light): camera, sun
cam_auto = bpy.data.cameras.new('AutoCamera')
cam_auto.lens = 50.0
cam_auto.sensor_width = 36.0
cam_auto.clip_end = 1000.0
ob_auto_camera = bpy.data.objects.new('AutoCamera', cam_auto)
scene.collection.objects.link(ob_auto_camera)
ob_auto_camera.location = (41.0417, -46.9472, 41.2724)
ob_auto_camera.rotation_euler = (1.09748, -7.21219e-08, 0.694738)
scene.camera = ob_auto_camera
light_auto_sun = bpy.data.lights.new('AutoSun', 'SUN')
light_auto_sun.energy = 3.0
light_auto_sun.angle = 0.0523599
ob_auto_sun = bpy.data.objects.new('AutoSun', light_auto_sun)
scene.collection.objects.link(ob_auto_sun)
ob_auto_sun.rotation_euler = (0.872665, 0.174533, 0.523599)
bpy.context.view_layer.update()
